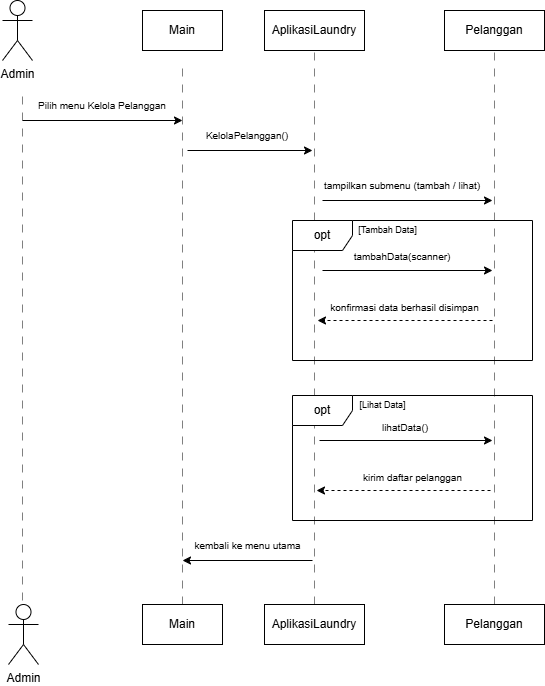

The diagram above was exported from draw.io. Its source (the exported page's mxGraphModel, read from the mxfile embedded in the PNG):
<mxGraphModel dx="1165" dy="705" grid="1" gridSize="10" guides="1" tooltips="1" connect="1" arrows="1" fold="1" page="1" pageScale="1" pageWidth="850" pageHeight="1100" math="0" shadow="0">
  <root>
    <mxCell id="0" />
    <mxCell id="1" parent="0" />
    <mxCell id="-5XI6uvn1nEcxeCiw6Sg-1" value="Admin" style="shape=umlActor;verticalLabelPosition=bottom;verticalAlign=top;html=1;" vertex="1" parent="1">
      <mxGeometry x="80" y="40" width="30" height="60" as="geometry" />
    </mxCell>
    <mxCell id="-5XI6uvn1nEcxeCiw6Sg-7" value="Main" style="rounded=0;whiteSpace=wrap;html=1;" vertex="1" parent="1">
      <mxGeometry x="220" y="50" width="80" height="40" as="geometry" />
    </mxCell>
    <mxCell id="-5XI6uvn1nEcxeCiw6Sg-8" value="AplikasiLaundry" style="rounded=0;whiteSpace=wrap;html=1;" vertex="1" parent="1">
      <mxGeometry x="342" y="50" width="100" height="40" as="geometry" />
    </mxCell>
    <mxCell id="-5XI6uvn1nEcxeCiw6Sg-9" value="Pelanggan" style="rounded=0;whiteSpace=wrap;html=1;" vertex="1" parent="1">
      <mxGeometry x="522" y="50" width="100" height="40" as="geometry" />
    </mxCell>
    <mxCell id="-5XI6uvn1nEcxeCiw6Sg-10" value="" style="endArrow=none;html=1;rounded=0;dashed=1;dashPattern=8 8;opacity=50;" edge="1" parent="1">
      <mxGeometry width="50" height="50" relative="1" as="geometry">
        <mxPoint x="100" y="640" as="sourcePoint" />
        <mxPoint x="100" y="130" as="targetPoint" />
      </mxGeometry>
    </mxCell>
    <mxCell id="-5XI6uvn1nEcxeCiw6Sg-12" value="" style="endArrow=classic;html=1;rounded=0;" edge="1" parent="1">
      <mxGeometry width="50" height="50" relative="1" as="geometry">
        <mxPoint x="100" y="160" as="sourcePoint" />
        <mxPoint x="260" y="160" as="targetPoint" />
      </mxGeometry>
    </mxCell>
    <mxCell id="-5XI6uvn1nEcxeCiw6Sg-13" value="" style="endArrow=none;html=1;rounded=0;dashed=1;dashPattern=8 8;opacity=50;exitX=0.5;exitY=0;exitDx=0;exitDy=0;" edge="1" parent="1" source="-5XI6uvn1nEcxeCiw6Sg-44">
      <mxGeometry width="50" height="50" relative="1" as="geometry">
        <mxPoint x="260" y="650" as="sourcePoint" />
        <mxPoint x="260" y="100" as="targetPoint" />
      </mxGeometry>
    </mxCell>
    <mxCell id="-5XI6uvn1nEcxeCiw6Sg-14" value="Pilih menu Kelola Pelanggan" style="text;html=1;align=center;verticalAlign=middle;whiteSpace=wrap;rounded=0;fontSize=10;" vertex="1" parent="1">
      <mxGeometry x="100" y="135" width="160" height="20" as="geometry" />
    </mxCell>
    <mxCell id="-5XI6uvn1nEcxeCiw6Sg-15" value="KelolaPelanggan()" style="text;html=1;align=center;verticalAlign=middle;whiteSpace=wrap;rounded=0;fontSize=10;" vertex="1" parent="1">
      <mxGeometry x="280" y="165" width="90" height="20" as="geometry" />
    </mxCell>
    <mxCell id="-5XI6uvn1nEcxeCiw6Sg-16" value="" style="endArrow=classic;html=1;rounded=0;" edge="1" parent="1">
      <mxGeometry width="50" height="50" relative="1" as="geometry">
        <mxPoint x="265" y="190" as="sourcePoint" />
        <mxPoint x="390" y="190" as="targetPoint" />
      </mxGeometry>
    </mxCell>
    <mxCell id="-5XI6uvn1nEcxeCiw6Sg-17" value="" style="endArrow=none;html=1;rounded=0;entryX=0.5;entryY=1;entryDx=0;entryDy=0;dashed=1;dashPattern=8 8;opacity=50;exitX=0.5;exitY=0;exitDx=0;exitDy=0;" edge="1" parent="1" source="-5XI6uvn1nEcxeCiw6Sg-45">
      <mxGeometry width="50" height="50" relative="1" as="geometry">
        <mxPoint x="392" y="650" as="sourcePoint" />
        <mxPoint x="392" y="90" as="targetPoint" />
      </mxGeometry>
    </mxCell>
    <mxCell id="-5XI6uvn1nEcxeCiw6Sg-18" value="tampilkan submenu (tambah / lihat)" style="text;html=1;align=center;verticalAlign=middle;whiteSpace=wrap;rounded=0;fontSize=10;" vertex="1" parent="1">
      <mxGeometry x="400" y="215" width="160" height="20" as="geometry" />
    </mxCell>
    <mxCell id="-5XI6uvn1nEcxeCiw6Sg-19" value="" style="endArrow=classic;html=1;rounded=0;" edge="1" parent="1">
      <mxGeometry width="50" height="50" relative="1" as="geometry">
        <mxPoint x="400" y="240" as="sourcePoint" />
        <mxPoint x="570" y="240" as="targetPoint" />
      </mxGeometry>
    </mxCell>
    <mxCell id="-5XI6uvn1nEcxeCiw6Sg-20" value="" style="endArrow=none;html=1;rounded=0;entryX=0.5;entryY=1;entryDx=0;entryDy=0;dashed=1;dashPattern=8 8;opacity=50;exitX=0.5;exitY=0;exitDx=0;exitDy=0;" edge="1" parent="1" source="-5XI6uvn1nEcxeCiw6Sg-46" target="-5XI6uvn1nEcxeCiw6Sg-9">
      <mxGeometry width="50" height="50" relative="1" as="geometry">
        <mxPoint x="572" y="640" as="sourcePoint" />
        <mxPoint x="372" y="210" as="targetPoint" />
      </mxGeometry>
    </mxCell>
    <mxCell id="-5XI6uvn1nEcxeCiw6Sg-27" value="" style="group" vertex="1" connectable="0" parent="1">
      <mxGeometry x="370" y="435" width="240" height="125" as="geometry" />
    </mxCell>
    <mxCell id="-5XI6uvn1nEcxeCiw6Sg-25" value="[Lihat Data]" style="text;html=1;align=center;verticalAlign=middle;resizable=0;points=[];autosize=1;strokeColor=none;fillColor=none;fontSize=9;" vertex="1" parent="-5XI6uvn1nEcxeCiw6Sg-27">
      <mxGeometry x="55" width="70" height="20" as="geometry" />
    </mxCell>
    <mxCell id="-5XI6uvn1nEcxeCiw6Sg-26" value="opt" style="shape=umlFrame;whiteSpace=wrap;html=1;pointerEvents=0;" vertex="1" parent="-5XI6uvn1nEcxeCiw6Sg-27">
      <mxGeometry width="240" height="125" as="geometry" />
    </mxCell>
    <mxCell id="-5XI6uvn1nEcxeCiw6Sg-28" value="" style="group" vertex="1" connectable="0" parent="1">
      <mxGeometry x="370" y="260" width="240" height="140" as="geometry" />
    </mxCell>
    <mxCell id="-5XI6uvn1nEcxeCiw6Sg-23" value="opt" style="shape=umlFrame;whiteSpace=wrap;html=1;pointerEvents=0;" vertex="1" parent="-5XI6uvn1nEcxeCiw6Sg-28">
      <mxGeometry width="240" height="140" as="geometry" />
    </mxCell>
    <mxCell id="-5XI6uvn1nEcxeCiw6Sg-24" value="[Tambah Data]" style="text;html=1;align=center;verticalAlign=middle;resizable=0;points=[];autosize=1;strokeColor=none;fillColor=none;fontSize=9;" vertex="1" parent="-5XI6uvn1nEcxeCiw6Sg-28">
      <mxGeometry x="55" width="80" height="20" as="geometry" />
    </mxCell>
    <mxCell id="-5XI6uvn1nEcxeCiw6Sg-29" value="" style="endArrow=classic;html=1;rounded=0;" edge="1" parent="1">
      <mxGeometry width="50" height="50" relative="1" as="geometry">
        <mxPoint x="400" y="310" as="sourcePoint" />
        <mxPoint x="570" y="310" as="targetPoint" />
      </mxGeometry>
    </mxCell>
    <mxCell id="-5XI6uvn1nEcxeCiw6Sg-33" value="tambahData(scanner)" style="text;html=1;align=center;verticalAlign=middle;whiteSpace=wrap;rounded=0;fontSize=10;" vertex="1" parent="1">
      <mxGeometry x="420" y="286" width="120" height="20" as="geometry" />
    </mxCell>
    <mxCell id="-5XI6uvn1nEcxeCiw6Sg-34" value="konfirmasi data berhasil disimpan" style="text;html=1;align=center;verticalAlign=middle;whiteSpace=wrap;rounded=0;fontSize=10;" vertex="1" parent="1">
      <mxGeometry x="405" y="337" width="155" height="20" as="geometry" />
    </mxCell>
    <mxCell id="-5XI6uvn1nEcxeCiw6Sg-35" value="" style="endArrow=classic;html=1;rounded=0;dashed=1;" edge="1" parent="1">
      <mxGeometry width="50" height="50" relative="1" as="geometry">
        <mxPoint x="570" y="360" as="sourcePoint" />
        <mxPoint x="395" y="360" as="targetPoint" />
      </mxGeometry>
    </mxCell>
    <mxCell id="-5XI6uvn1nEcxeCiw6Sg-37" value="" style="endArrow=classic;html=1;rounded=0;" edge="1" parent="1">
      <mxGeometry width="50" height="50" relative="1" as="geometry">
        <mxPoint x="397" y="480" as="sourcePoint" />
        <mxPoint x="570" y="480" as="targetPoint" />
      </mxGeometry>
    </mxCell>
    <mxCell id="-5XI6uvn1nEcxeCiw6Sg-38" value="lihatData()" style="text;html=1;align=center;verticalAlign=middle;whiteSpace=wrap;rounded=0;fontSize=10;" vertex="1" parent="1">
      <mxGeometry x="432.5" y="457" width="100" height="20" as="geometry" />
    </mxCell>
    <mxCell id="-5XI6uvn1nEcxeCiw6Sg-39" value="" style="endArrow=classic;html=1;rounded=0;dashed=1;" edge="1" parent="1">
      <mxGeometry width="50" height="50" relative="1" as="geometry">
        <mxPoint x="568" y="530" as="sourcePoint" />
        <mxPoint x="394" y="530" as="targetPoint" />
      </mxGeometry>
    </mxCell>
    <mxCell id="-5XI6uvn1nEcxeCiw6Sg-40" value="kirim daftar pelanggan" style="text;html=1;align=center;verticalAlign=middle;whiteSpace=wrap;rounded=0;fontSize=10;" vertex="1" parent="1">
      <mxGeometry x="412.5" y="507" width="155" height="20" as="geometry" />
    </mxCell>
    <mxCell id="-5XI6uvn1nEcxeCiw6Sg-41" value="" style="endArrow=classic;html=1;rounded=0;" edge="1" parent="1">
      <mxGeometry width="50" height="50" relative="1" as="geometry">
        <mxPoint x="390" y="600" as="sourcePoint" />
        <mxPoint x="260" y="600" as="targetPoint" />
      </mxGeometry>
    </mxCell>
    <mxCell id="-5XI6uvn1nEcxeCiw6Sg-42" value="kembali ke menu utama" style="text;html=1;align=center;verticalAlign=middle;whiteSpace=wrap;rounded=0;fontSize=10;" vertex="1" parent="1">
      <mxGeometry x="258.75" y="575" width="132.5" height="20" as="geometry" />
    </mxCell>
    <mxCell id="-5XI6uvn1nEcxeCiw6Sg-43" value="Admin" style="shape=umlActor;verticalLabelPosition=bottom;verticalAlign=top;html=1;" vertex="1" parent="1">
      <mxGeometry x="86" y="644" width="30" height="60" as="geometry" />
    </mxCell>
    <mxCell id="-5XI6uvn1nEcxeCiw6Sg-44" value="Main" style="rounded=0;whiteSpace=wrap;html=1;" vertex="1" parent="1">
      <mxGeometry x="220" y="644" width="80" height="40" as="geometry" />
    </mxCell>
    <mxCell id="-5XI6uvn1nEcxeCiw6Sg-45" value="AplikasiLaundry" style="rounded=0;whiteSpace=wrap;html=1;" vertex="1" parent="1">
      <mxGeometry x="342" y="644" width="100" height="40" as="geometry" />
    </mxCell>
    <mxCell id="-5XI6uvn1nEcxeCiw6Sg-46" value="Pelanggan" style="rounded=0;whiteSpace=wrap;html=1;" vertex="1" parent="1">
      <mxGeometry x="522" y="644" width="100" height="40" as="geometry" />
    </mxCell>
  </root>
</mxGraphModel>